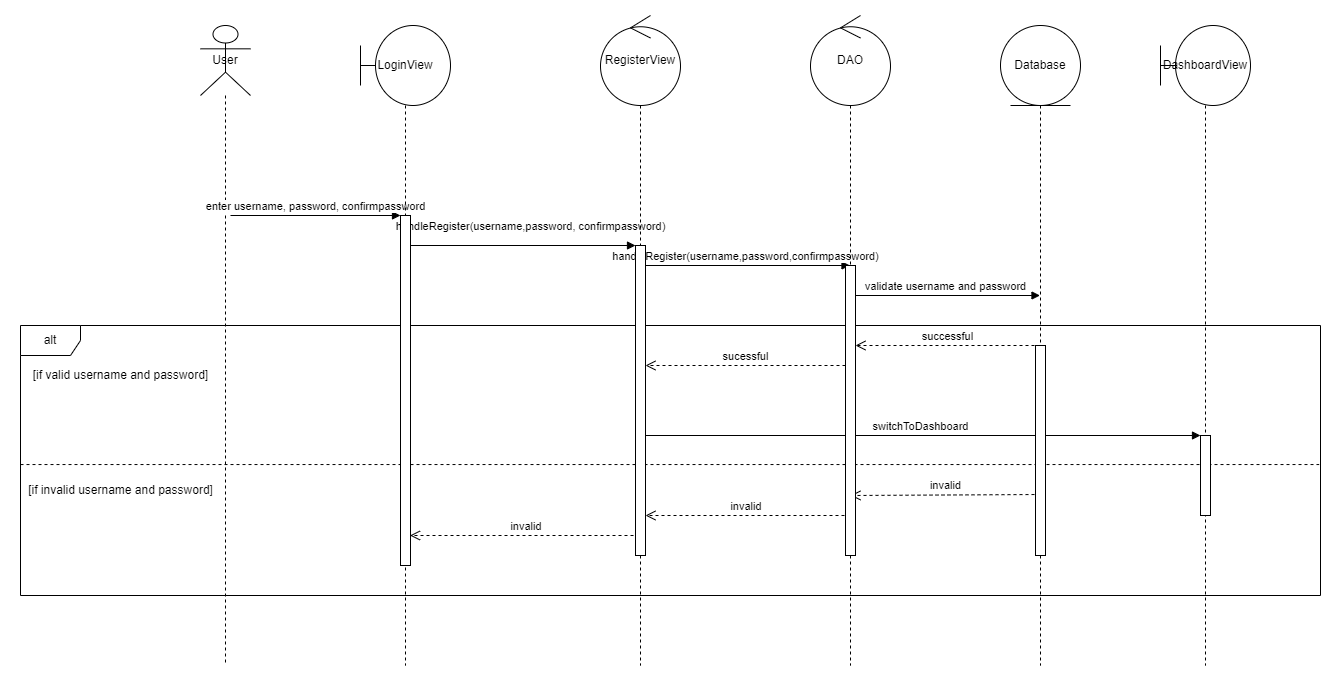

The diagram above was exported from draw.io. Its source (the exported page's mxGraphModel, read from the mxfile embedded in the PNG):
<mxGraphModel dx="2268" dy="820" grid="1" gridSize="10" guides="1" tooltips="1" connect="1" arrows="1" fold="1" page="1" pageScale="1" pageWidth="850" pageHeight="1100" math="0" shadow="0">
  <root>
    <mxCell id="0" />
    <mxCell id="1" parent="0" />
    <mxCell id="CZLHfKdbHsDjYVJbHo4A-15" value="User" style="shape=umlLifeline;perimeter=lifelinePerimeter;whiteSpace=wrap;html=1;container=1;dropTarget=0;collapsible=0;recursiveResize=0;outlineConnect=0;portConstraint=eastwest;newEdgeStyle={&quot;curved&quot;:0,&quot;rounded&quot;:0};participant=umlActor;size=70;" parent="1" vertex="1">
      <mxGeometry x="80" y="80" width="50" height="640" as="geometry" />
    </mxCell>
    <mxCell id="CZLHfKdbHsDjYVJbHo4A-19" value="enter username, password, confirmpassword" style="html=1;verticalAlign=bottom;endArrow=block;curved=0;rounded=0;" parent="1" target="CZLHfKdbHsDjYVJbHo4A-68" edge="1">
      <mxGeometry width="80" relative="1" as="geometry">
        <mxPoint x="110" y="270" as="sourcePoint" />
        <mxPoint x="270" y="270" as="targetPoint" />
      </mxGeometry>
    </mxCell>
    <mxCell id="CZLHfKdbHsDjYVJbHo4A-20" value="handleRegister(username,password, confirmpassword)" style="html=1;verticalAlign=bottom;endArrow=block;curved=0;rounded=0;" parent="1" target="CZLHfKdbHsDjYVJbHo4A-58" edge="1">
      <mxGeometry x="0.0667" y="10" width="80" relative="1" as="geometry">
        <mxPoint x="290" y="300" as="sourcePoint" />
        <mxPoint x="519.5" y="300" as="targetPoint" />
        <mxPoint as="offset" />
      </mxGeometry>
    </mxCell>
    <mxCell id="CZLHfKdbHsDjYVJbHo4A-24" value="handleRegister(username,password,confirmpassword)" style="html=1;verticalAlign=bottom;endArrow=block;curved=0;rounded=0;" parent="1" edge="1">
      <mxGeometry width="80" relative="1" as="geometry">
        <mxPoint x="520" y="320" as="sourcePoint" />
        <mxPoint x="729.5" y="320" as="targetPoint" />
      </mxGeometry>
    </mxCell>
    <mxCell id="CZLHfKdbHsDjYVJbHo4A-27" value="validate username and password" style="html=1;verticalAlign=bottom;endArrow=block;curved=0;rounded=0;" parent="1" edge="1">
      <mxGeometry width="80" relative="1" as="geometry">
        <mxPoint x="730" y="350" as="sourcePoint" />
        <mxPoint x="919.5" y="350" as="targetPoint" />
      </mxGeometry>
    </mxCell>
    <mxCell id="CZLHfKdbHsDjYVJbHo4A-30" value="alt" style="shape=umlFrame;whiteSpace=wrap;html=1;pointerEvents=0;" parent="1" vertex="1">
      <mxGeometry x="-100" y="380" width="1300" height="270" as="geometry" />
    </mxCell>
    <mxCell id="CZLHfKdbHsDjYVJbHo4A-31" value="successful" style="html=1;verticalAlign=bottom;endArrow=open;dashed=1;endSize=8;curved=0;rounded=0;" parent="1" edge="1">
      <mxGeometry relative="1" as="geometry">
        <mxPoint x="920" y="400" as="sourcePoint" />
        <mxPoint x="735" y="400" as="targetPoint" />
      </mxGeometry>
    </mxCell>
    <mxCell id="CZLHfKdbHsDjYVJbHo4A-32" value="sucessful" style="html=1;verticalAlign=bottom;endArrow=open;dashed=1;endSize=8;curved=0;rounded=0;" parent="1" edge="1">
      <mxGeometry relative="1" as="geometry">
        <mxPoint x="725" y="420" as="sourcePoint" />
        <mxPoint x="525" y="420" as="targetPoint" />
      </mxGeometry>
    </mxCell>
    <mxCell id="CZLHfKdbHsDjYVJbHo4A-35" value="switchToDashboard" style="html=1;verticalAlign=bottom;endArrow=block;curved=0;rounded=0;" parent="1" target="CZLHfKdbHsDjYVJbHo4A-70" edge="1">
      <mxGeometry x="0.0009" width="80" relative="1" as="geometry">
        <mxPoint x="520" y="490" as="sourcePoint" />
        <mxPoint x="1090" y="490" as="targetPoint" />
        <mxPoint as="offset" />
      </mxGeometry>
    </mxCell>
    <mxCell id="CZLHfKdbHsDjYVJbHo4A-42" value="invalid" style="html=1;verticalAlign=bottom;endArrow=open;dashed=1;endSize=8;curved=0;rounded=0;" parent="1" edge="1">
      <mxGeometry relative="1" as="geometry">
        <mxPoint x="920" y="549" as="sourcePoint" />
        <mxPoint x="730" y="550" as="targetPoint" />
      </mxGeometry>
    </mxCell>
    <mxCell id="CZLHfKdbHsDjYVJbHo4A-43" value="invalid&amp;nbsp;" style="html=1;verticalAlign=bottom;endArrow=open;dashed=1;endSize=8;curved=0;rounded=0;" parent="1" edge="1">
      <mxGeometry relative="1" as="geometry">
        <mxPoint x="730" y="570" as="sourcePoint" />
        <mxPoint x="525" y="570" as="targetPoint" />
      </mxGeometry>
    </mxCell>
    <mxCell id="CZLHfKdbHsDjYVJbHo4A-44" value="invalid&amp;nbsp;" style="html=1;verticalAlign=bottom;endArrow=open;dashed=1;endSize=8;curved=0;rounded=0;" parent="1" edge="1">
      <mxGeometry relative="1" as="geometry">
        <mxPoint x="525" y="590" as="sourcePoint" />
        <mxPoint x="289.5" y="590" as="targetPoint" />
      </mxGeometry>
    </mxCell>
    <mxCell id="CZLHfKdbHsDjYVJbHo4A-45" value="" style="endArrow=none;dashed=1;html=1;rounded=0;exitX=0;exitY=0.515;exitDx=0;exitDy=0;exitPerimeter=0;entryX=0.999;entryY=0.515;entryDx=0;entryDy=0;entryPerimeter=0;" parent="1" source="CZLHfKdbHsDjYVJbHo4A-30" target="CZLHfKdbHsDjYVJbHo4A-30" edge="1">
      <mxGeometry width="50" height="50" relative="1" as="geometry">
        <mxPoint x="-10" y="520" as="sourcePoint" />
        <mxPoint x="1200" y="520" as="targetPoint" />
      </mxGeometry>
    </mxCell>
    <mxCell id="CZLHfKdbHsDjYVJbHo4A-46" value="[if valid username and password]" style="text;html=1;align=center;verticalAlign=middle;resizable=0;points=[];autosize=1;strokeColor=none;fillColor=none;" parent="1" vertex="1">
      <mxGeometry x="-100" y="415" width="200" height="30" as="geometry" />
    </mxCell>
    <mxCell id="CZLHfKdbHsDjYVJbHo4A-47" value="[if invalid username and password]" style="text;html=1;align=center;verticalAlign=middle;resizable=0;points=[];autosize=1;strokeColor=none;fillColor=none;" parent="1" vertex="1">
      <mxGeometry x="-105" y="530" width="210" height="30" as="geometry" />
    </mxCell>
    <mxCell id="CZLHfKdbHsDjYVJbHo4A-57" value="RegisterView" style="shape=umlLifeline;perimeter=lifelinePerimeter;whiteSpace=wrap;html=1;container=1;dropTarget=0;collapsible=0;recursiveResize=0;outlineConnect=0;portConstraint=eastwest;newEdgeStyle={&quot;curved&quot;:0,&quot;rounded&quot;:0};participant=umlControl;size=90;" parent="1" vertex="1">
      <mxGeometry x="480" y="70" width="80" height="650" as="geometry" />
    </mxCell>
    <mxCell id="CZLHfKdbHsDjYVJbHo4A-58" value="" style="html=1;points=[[0,0,0,0,5],[0,1,0,0,-5],[1,0,0,0,5],[1,1,0,0,-5]];perimeter=orthogonalPerimeter;outlineConnect=0;targetShapes=umlLifeline;portConstraint=eastwest;newEdgeStyle={&quot;curved&quot;:0,&quot;rounded&quot;:0};" parent="CZLHfKdbHsDjYVJbHo4A-57" vertex="1">
      <mxGeometry x="35" y="230" width="10" height="310" as="geometry" />
    </mxCell>
    <mxCell id="CZLHfKdbHsDjYVJbHo4A-59" value="DAO" style="shape=umlLifeline;perimeter=lifelinePerimeter;whiteSpace=wrap;html=1;container=1;dropTarget=0;collapsible=0;recursiveResize=0;outlineConnect=0;portConstraint=eastwest;newEdgeStyle={&quot;curved&quot;:0,&quot;rounded&quot;:0};participant=umlControl;size=90;" parent="1" vertex="1">
      <mxGeometry x="690" y="70" width="80" height="650" as="geometry" />
    </mxCell>
    <mxCell id="CZLHfKdbHsDjYVJbHo4A-60" value="" style="html=1;points=[[0,0,0,0,5],[0,1,0,0,-5],[1,0,0,0,5],[1,1,0,0,-5]];perimeter=orthogonalPerimeter;outlineConnect=0;targetShapes=umlLifeline;portConstraint=eastwest;newEdgeStyle={&quot;curved&quot;:0,&quot;rounded&quot;:0};" parent="CZLHfKdbHsDjYVJbHo4A-59" vertex="1">
      <mxGeometry x="35" y="250" width="10" height="290" as="geometry" />
    </mxCell>
    <mxCell id="CZLHfKdbHsDjYVJbHo4A-64" value="Database" style="shape=umlLifeline;perimeter=lifelinePerimeter;whiteSpace=wrap;html=1;container=1;dropTarget=0;collapsible=0;recursiveResize=0;outlineConnect=0;portConstraint=eastwest;newEdgeStyle={&quot;curved&quot;:0,&quot;rounded&quot;:0};participant=umlEntity;size=80;" parent="1" vertex="1">
      <mxGeometry x="880" y="80" width="80" height="640" as="geometry" />
    </mxCell>
    <mxCell id="CZLHfKdbHsDjYVJbHo4A-71" value="" style="html=1;points=[[0,0,0,0,5],[0,1,0,0,-5],[1,0,0,0,5],[1,1,0,0,-5]];perimeter=orthogonalPerimeter;outlineConnect=0;targetShapes=umlLifeline;portConstraint=eastwest;newEdgeStyle={&quot;curved&quot;:0,&quot;rounded&quot;:0};" parent="CZLHfKdbHsDjYVJbHo4A-64" vertex="1">
      <mxGeometry x="35" y="320" width="10" height="210" as="geometry" />
    </mxCell>
    <mxCell id="CZLHfKdbHsDjYVJbHo4A-67" value="LoginView" style="shape=umlLifeline;perimeter=lifelinePerimeter;whiteSpace=wrap;html=1;container=1;dropTarget=0;collapsible=0;recursiveResize=0;outlineConnect=0;portConstraint=eastwest;newEdgeStyle={&quot;curved&quot;:0,&quot;rounded&quot;:0};participant=umlBoundary;size=80;" parent="1" vertex="1">
      <mxGeometry x="240" y="80" width="90" height="640" as="geometry" />
    </mxCell>
    <mxCell id="CZLHfKdbHsDjYVJbHo4A-68" value="" style="html=1;points=[[0,0,0,0,5],[0,1,0,0,-5],[1,0,0,0,5],[1,1,0,0,-5]];perimeter=orthogonalPerimeter;outlineConnect=0;targetShapes=umlLifeline;portConstraint=eastwest;newEdgeStyle={&quot;curved&quot;:0,&quot;rounded&quot;:0};" parent="CZLHfKdbHsDjYVJbHo4A-67" vertex="1">
      <mxGeometry x="40" y="190" width="10" height="350" as="geometry" />
    </mxCell>
    <mxCell id="CZLHfKdbHsDjYVJbHo4A-69" value="DashboardView" style="shape=umlLifeline;perimeter=lifelinePerimeter;whiteSpace=wrap;html=1;container=1;dropTarget=0;collapsible=0;recursiveResize=0;outlineConnect=0;portConstraint=eastwest;newEdgeStyle={&quot;curved&quot;:0,&quot;rounded&quot;:0};participant=umlBoundary;size=80;" parent="1" vertex="1">
      <mxGeometry x="1040" y="80" width="90" height="640" as="geometry" />
    </mxCell>
    <mxCell id="CZLHfKdbHsDjYVJbHo4A-70" value="" style="html=1;points=[[0,0,0,0,5],[0,1,0,0,-5],[1,0,0,0,5],[1,1,0,0,-5]];perimeter=orthogonalPerimeter;outlineConnect=0;targetShapes=umlLifeline;portConstraint=eastwest;newEdgeStyle={&quot;curved&quot;:0,&quot;rounded&quot;:0};" parent="CZLHfKdbHsDjYVJbHo4A-69" vertex="1">
      <mxGeometry x="40" y="410" width="10" height="80" as="geometry" />
    </mxCell>
  </root>
</mxGraphModel>